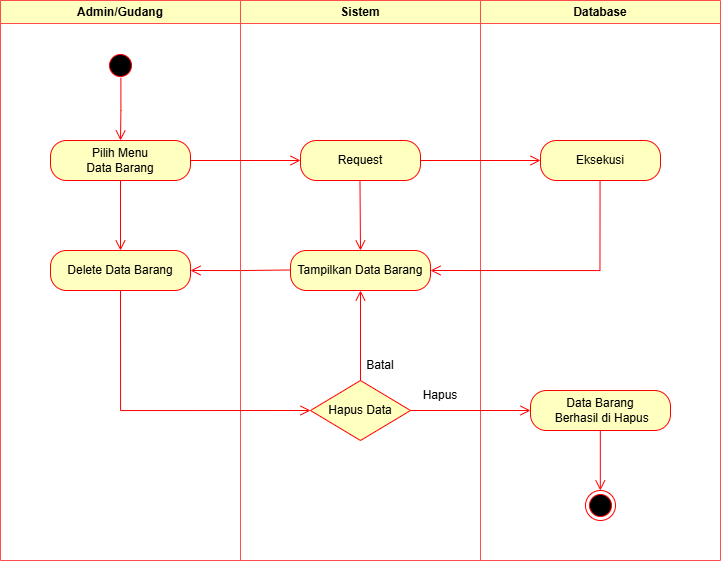

The diagram above was exported from draw.io. Its source (the exported page's mxGraphModel, read from the mxfile embedded in the PNG):
<mxGraphModel dx="781" dy="655" grid="1" gridSize="10" guides="1" tooltips="1" connect="1" arrows="1" fold="1" page="1" pageScale="1" pageWidth="827" pageHeight="1169" math="0" shadow="0">
  <root>
    <mxCell id="0" />
    <mxCell id="1" parent="0" />
    <mxCell id="ee8p8ljE517x93Yb8nL1-24" value="Admin/Gudang" style="swimlane;whiteSpace=wrap;html=1;strokeColor=#FF4D4D;fillColor=#FFFFC0;" parent="1" vertex="1">
      <mxGeometry x="50" y="50" width="240" height="560" as="geometry">
        <mxRectangle x="120" y="50" width="140" height="30" as="alternateBounds" />
      </mxGeometry>
    </mxCell>
    <mxCell id="zFffDVmupzQIJR3KWeRZ-2" value="Delete Data Barang" style="rounded=1;whiteSpace=wrap;html=1;arcSize=40;fontColor=#000000;fillColor=#ffffc0;strokeColor=#ff0000;" parent="ee8p8ljE517x93Yb8nL1-24" vertex="1">
      <mxGeometry x="50" y="250" width="140" height="40" as="geometry" />
    </mxCell>
    <mxCell id="zFffDVmupzQIJR3KWeRZ-3" value="" style="edgeStyle=orthogonalEdgeStyle;html=1;verticalAlign=bottom;endArrow=open;endSize=8;strokeColor=#ff0000;rounded=0;exitX=0;exitY=0.5;exitDx=0;exitDy=0;" parent="ee8p8ljE517x93Yb8nL1-24" edge="1">
      <mxGeometry relative="1" as="geometry">
        <mxPoint x="190" y="270" as="targetPoint" />
        <mxPoint x="290" y="269.47" as="sourcePoint" />
      </mxGeometry>
    </mxCell>
    <mxCell id="ee8p8ljE517x93Yb8nL1-25" value="Sistem" style="swimlane;whiteSpace=wrap;html=1;strokeColor=#FF4D4D;fillColor=#FFFFC0;" parent="1" vertex="1">
      <mxGeometry x="290" y="50" width="240" height="560" as="geometry" />
    </mxCell>
    <mxCell id="zFffDVmupzQIJR3KWeRZ-1" value="Tampilkan Data&lt;span style=&quot;background-color: initial;&quot;&gt;&amp;nbsp;&lt;/span&gt;Barang" style="rounded=1;whiteSpace=wrap;html=1;arcSize=40;fontColor=#000000;fillColor=#ffffc0;strokeColor=#ff0000;" parent="ee8p8ljE517x93Yb8nL1-25" vertex="1">
      <mxGeometry x="50" y="250" width="140" height="40" as="geometry" />
    </mxCell>
    <mxCell id="zFffDVmupzQIJR3KWeRZ-13" value="" style="edgeStyle=orthogonalEdgeStyle;html=1;verticalAlign=bottom;endArrow=open;endSize=8;strokeColor=#ff0000;rounded=0;exitX=0.5;exitY=1;exitDx=0;exitDy=0;entryX=0.5;entryY=0;entryDx=0;entryDy=0;" parent="ee8p8ljE517x93Yb8nL1-25" target="zFffDVmupzQIJR3KWeRZ-1" edge="1">
      <mxGeometry relative="1" as="geometry">
        <mxPoint x="119.47000000000003" y="240" as="targetPoint" />
        <mxPoint x="119.47000000000003" y="180" as="sourcePoint" />
      </mxGeometry>
    </mxCell>
    <mxCell id="ee8p8ljE517x93Yb8nL1-30" value="Batal" style="text;html=1;align=center;verticalAlign=middle;whiteSpace=wrap;rounded=0;" parent="ee8p8ljE517x93Yb8nL1-25" vertex="1">
      <mxGeometry x="110" y="350" width="60" height="30" as="geometry" />
    </mxCell>
    <mxCell id="ee8p8ljE517x93Yb8nL1-26" value="Database" style="swimlane;whiteSpace=wrap;html=1;strokeColor=#FF4D4D;fillColor=#FFFFC0;" parent="1" vertex="1">
      <mxGeometry x="530" y="50" width="240" height="560" as="geometry" />
    </mxCell>
    <mxCell id="ee8p8ljE517x93Yb8nL1-27" value="" style="ellipse;html=1;shape=startState;fillColor=#000000;strokeColor=#ff0000;" parent="ee8p8ljE517x93Yb8nL1-26" vertex="1">
      <mxGeometry x="-375" y="50" width="30" height="30" as="geometry" />
    </mxCell>
    <mxCell id="ee8p8ljE517x93Yb8nL1-28" value="" style="edgeStyle=orthogonalEdgeStyle;html=1;verticalAlign=bottom;endArrow=open;endSize=8;strokeColor=#ff0000;rounded=0;exitX=0.513;exitY=0.91;exitDx=0;exitDy=0;exitPerimeter=0;" parent="ee8p8ljE517x93Yb8nL1-26" source="ee8p8ljE517x93Yb8nL1-27" edge="1">
      <mxGeometry relative="1" as="geometry">
        <mxPoint x="-360" y="140" as="targetPoint" />
        <mxPoint x="-350" y="110" as="sourcePoint" />
      </mxGeometry>
    </mxCell>
    <mxCell id="ee8p8ljE517x93Yb8nL1-4" value="Pilih Menu&lt;div&gt;Data Barang&lt;/div&gt;" style="rounded=1;whiteSpace=wrap;html=1;arcSize=40;fontColor=#000000;fillColor=#ffffc0;strokeColor=#ff0000;" parent="ee8p8ljE517x93Yb8nL1-26" vertex="1">
      <mxGeometry x="-430" y="140" width="140" height="40" as="geometry" />
    </mxCell>
    <mxCell id="ee8p8ljE517x93Yb8nL1-22" value="" style="edgeStyle=orthogonalEdgeStyle;html=1;verticalAlign=bottom;endArrow=open;endSize=8;strokeColor=#ff0000;rounded=0;exitX=1;exitY=0.5;exitDx=0;exitDy=0;entryX=0;entryY=0.5;entryDx=0;entryDy=0;" parent="ee8p8ljE517x93Yb8nL1-26" source="ee8p8ljE517x93Yb8nL1-4" target="ee8p8ljE517x93Yb8nL1-20" edge="1">
      <mxGeometry relative="1" as="geometry">
        <mxPoint x="-250" y="230" as="targetPoint" />
        <mxPoint x="-250.00000000000023" y="170" as="sourcePoint" />
      </mxGeometry>
    </mxCell>
    <mxCell id="ee8p8ljE517x93Yb8nL1-23" value="" style="edgeStyle=orthogonalEdgeStyle;html=1;verticalAlign=bottom;endArrow=open;endSize=8;strokeColor=#ff0000;rounded=0;exitX=1;exitY=0.5;exitDx=0;exitDy=0;" parent="ee8p8ljE517x93Yb8nL1-26" source="ee8p8ljE517x93Yb8nL1-20" target="ee8p8ljE517x93Yb8nL1-17" edge="1">
      <mxGeometry relative="1" as="geometry">
        <mxPoint x="50" y="160" as="targetPoint" />
        <mxPoint x="-50" y="200" as="sourcePoint" />
      </mxGeometry>
    </mxCell>
    <mxCell id="ee8p8ljE517x93Yb8nL1-20" value="Request" style="rounded=1;whiteSpace=wrap;html=1;arcSize=40;fontColor=#000000;fillColor=#ffffc0;strokeColor=#ff0000;" parent="ee8p8ljE517x93Yb8nL1-26" vertex="1">
      <mxGeometry x="-180" y="140" width="120" height="40" as="geometry" />
    </mxCell>
    <mxCell id="ee8p8ljE517x93Yb8nL1-17" value="Eksekusi" style="rounded=1;whiteSpace=wrap;html=1;arcSize=40;fontColor=#000000;fillColor=#ffffc0;strokeColor=#ff0000;" parent="ee8p8ljE517x93Yb8nL1-26" vertex="1">
      <mxGeometry x="60" y="140" width="120" height="40" as="geometry" />
    </mxCell>
    <mxCell id="ee8p8ljE517x93Yb8nL1-19" value="" style="edgeStyle=orthogonalEdgeStyle;html=1;verticalAlign=bottom;endArrow=open;endSize=8;strokeColor=#ff0000;rounded=0;entryX=1;entryY=0.5;entryDx=0;entryDy=0;" parent="ee8p8ljE517x93Yb8nL1-26" target="zFffDVmupzQIJR3KWeRZ-1" edge="1">
      <mxGeometry relative="1" as="geometry">
        <mxPoint x="120" y="270" as="targetPoint" />
        <mxPoint x="119.54999999999973" y="180" as="sourcePoint" />
        <Array as="points">
          <mxPoint x="119" y="270" />
        </Array>
      </mxGeometry>
    </mxCell>
    <mxCell id="ee8p8ljE517x93Yb8nL1-13" value="Hapus Data" style="rhombus;whiteSpace=wrap;html=1;fontColor=#000000;fillColor=#ffffc0;strokeColor=#ff0000;" parent="ee8p8ljE517x93Yb8nL1-26" vertex="1">
      <mxGeometry x="-170" y="380" width="100" height="60" as="geometry" />
    </mxCell>
    <mxCell id="ee8p8ljE517x93Yb8nL1-31" value="Hapus" style="text;html=1;align=center;verticalAlign=middle;whiteSpace=wrap;rounded=0;" parent="ee8p8ljE517x93Yb8nL1-26" vertex="1">
      <mxGeometry x="-70" y="380" width="60" height="30" as="geometry" />
    </mxCell>
    <mxCell id="zFffDVmupzQIJR3KWeRZ-9" value="Data Barang&lt;div&gt;&amp;nbsp;Berhasil di Hapus&lt;/div&gt;" style="rounded=1;whiteSpace=wrap;html=1;arcSize=40;fontColor=#000000;fillColor=#ffffc0;strokeColor=#ff0000;" parent="ee8p8ljE517x93Yb8nL1-26" vertex="1">
      <mxGeometry x="50" y="390" width="140" height="40" as="geometry" />
    </mxCell>
    <mxCell id="zFffDVmupzQIJR3KWeRZ-11" value="" style="edgeStyle=orthogonalEdgeStyle;html=1;verticalAlign=bottom;endArrow=open;endSize=8;strokeColor=#ff0000;rounded=0;exitX=1;exitY=0.5;exitDx=0;exitDy=0;entryX=0;entryY=0.5;entryDx=0;entryDy=0;" parent="ee8p8ljE517x93Yb8nL1-26" source="ee8p8ljE517x93Yb8nL1-13" target="zFffDVmupzQIJR3KWeRZ-9" edge="1">
      <mxGeometry relative="1" as="geometry">
        <mxPoint x="-110" y="390" as="targetPoint" />
        <mxPoint x="-110" y="320" as="sourcePoint" />
      </mxGeometry>
    </mxCell>
    <mxCell id="ee8p8ljE517x93Yb8nL1-9" value="" style="ellipse;html=1;shape=endState;fillColor=#000000;strokeColor=#ff0000;" parent="ee8p8ljE517x93Yb8nL1-26" vertex="1">
      <mxGeometry x="105" y="490" width="30" height="30" as="geometry" />
    </mxCell>
    <mxCell id="ee8p8ljE517x93Yb8nL1-8" value="" style="edgeStyle=orthogonalEdgeStyle;html=1;verticalAlign=bottom;endArrow=open;endSize=8;strokeColor=#ff0000;rounded=0;" parent="ee8p8ljE517x93Yb8nL1-26" edge="1">
      <mxGeometry relative="1" as="geometry">
        <mxPoint x="119.83000000000004" y="490" as="targetPoint" />
        <mxPoint x="119.82999999999981" y="430" as="sourcePoint" />
      </mxGeometry>
    </mxCell>
    <mxCell id="zFffDVmupzQIJR3KWeRZ-12" value="" style="edgeStyle=orthogonalEdgeStyle;html=1;verticalAlign=bottom;endArrow=open;endSize=8;strokeColor=#ff0000;rounded=0;exitX=0.5;exitY=1;exitDx=0;exitDy=0;entryX=0.5;entryY=0;entryDx=0;entryDy=0;" parent="1" source="ee8p8ljE517x93Yb8nL1-4" target="zFffDVmupzQIJR3KWeRZ-2" edge="1">
      <mxGeometry relative="1" as="geometry">
        <mxPoint x="360" y="220" as="targetPoint" />
        <mxPoint x="250" y="220" as="sourcePoint" />
      </mxGeometry>
    </mxCell>
    <mxCell id="od11LM9rjAPANoberiLK-1" value="" style="edgeStyle=orthogonalEdgeStyle;html=1;verticalAlign=bottom;endArrow=open;endSize=8;strokeColor=#ff0000;rounded=0;exitX=0.5;exitY=1;exitDx=0;exitDy=0;entryX=0;entryY=0.5;entryDx=0;entryDy=0;" edge="1" parent="1" source="zFffDVmupzQIJR3KWeRZ-2" target="ee8p8ljE517x93Yb8nL1-13">
      <mxGeometry relative="1" as="geometry">
        <mxPoint x="250" y="330" as="targetPoint" />
        <mxPoint x="350" y="329.47" as="sourcePoint" />
      </mxGeometry>
    </mxCell>
    <mxCell id="od11LM9rjAPANoberiLK-2" value="" style="edgeStyle=orthogonalEdgeStyle;html=1;verticalAlign=bottom;endArrow=open;endSize=8;strokeColor=#ff0000;rounded=0;exitX=0.5;exitY=0;exitDx=0;exitDy=0;entryX=0.5;entryY=1;entryDx=0;entryDy=0;" edge="1" parent="1" source="ee8p8ljE517x93Yb8nL1-13" target="zFffDVmupzQIJR3KWeRZ-1">
      <mxGeometry relative="1" as="geometry">
        <mxPoint x="260" y="340" as="targetPoint" />
        <mxPoint x="360" y="339.47" as="sourcePoint" />
      </mxGeometry>
    </mxCell>
  </root>
</mxGraphModel>